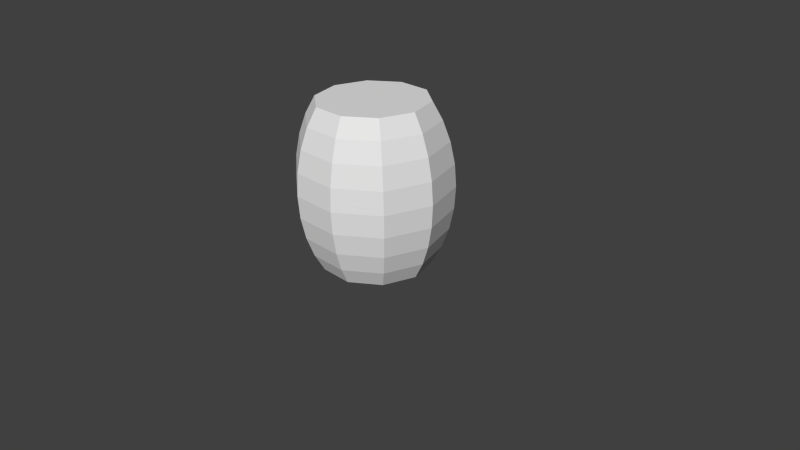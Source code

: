 # Source: barrel.blend  (saved by Blender 2.63.0; exported with 4.5.12 LTS)
import bpy
from mathutils import Matrix  # noqa: F401  (used for matrix-valued properties, if any)

bpy.ops.wm.read_factory_settings(use_empty=True)
scene = bpy.context.scene
scene.name = 'Scene'

# ---- collections
col_collection_1 = bpy.data.collections.new('Collection 1'); scene.collection.children.link(col_collection_1)

# ---- materials (node trees are filled in below, after node groups)
mat_material = bpy.data.materials.new('Material')
mat_material.alpha_threshold = 0.0
mat_material.use_transparent_shadow = False
mat_material.roughness = 0.5
mat_material.line_color = (0.0, 0.0, 0.0, 1.0)

# ---- material node trees

# ---- world
world_world = bpy.data.worlds.new('World'); scene.world = world_world
world_world.color = (0.05088, 0.05088, 0.05088)
world_world.use_sun_shadow = False
world_world.sun_shadow_jitter_overblur = 0.0
world_world.cycles.sampling_method = 'MANUAL'
world_world.cycles.sample_map_resolution = 256

# ---- cameras
cam_camera = bpy.data.cameras.new('Camera')
cam_camera.clip_end = 100.0
cam_camera.lens = 35.0
cam_camera.sensor_width = 32.0
cam_camera.sensor_height = 18.0
cam_camera.ortho_scale = 7.314
cam_camera.dof.focus_distance = 0.0
cam_camera.dof.aperture_fstop = 128.0

# ---- meshes
me_sphere_001 = bpy.data.meshes.new('Sphere.001')
me_sphere_001.from_pydata([(-0.7071, 0.0, -0.003849), (-0.5721, 0.4156, 1.41), (-0.6727, 0.4887, 1.259), (-0.7474, 0.543, 1.086), (-0.7935, 0.5765, 0.8983), (-0.809, 0.5878, 0.7033), (-0.7935, 0.5765, 0.5082), (-0.7474, 0.543, 0.3206), (-0.6727, 0.4887, 0.1477), (-0.5721, 0.4156, -0.003849), (-0.2185, 0.6725, 1.41), (-0.2569, 0.7908, 1.259), (-0.2855, 0.8787, 1.086), (-0.3031, 0.9328, 0.8983), (-0.309, 0.9511, 0.7033), (-0.3031, 0.9328, 0.5082), (-0.2855, 0.8787, 0.3206), (-0.2569, 0.7908, 0.1477), (-0.2185, 0.6725, -0.003849), (0.2185, 0.6725, 1.41), (0.2569, 0.7908, 1.259), (0.2855, 0.8787, 1.086), (0.3031, 0.9328, 0.8983), (0.309, 0.9511, 0.7033), (0.3031, 0.9328, 0.5082), (0.2855, 0.8787, 0.3206), (0.2569, 0.7908, 0.1477), (0.2185, 0.6725, -0.003849), (0.5721, 0.4156, 1.41), (0.6727, 0.4887, 1.259), (0.7474, 0.543, 1.086), (0.7935, 0.5765, 0.8983), (0.809, 0.5878, 0.7033), (0.7935, 0.5765, 0.5082), (0.7474, 0.543, 0.3206), (0.6727, 0.4887, 0.1477), (0.5721, 0.4156, -0.003849), (0.7071, 4.251e-08, 1.41), (0.8315, 1.271e-08, 1.259), (0.9239, 1.021e-07, 1.086), (0.9808, 7.232e-08, 0.8983), (1.0, 1.319e-07, 0.7033), (0.9808, 1.021e-07, 0.5082), (0.9239, 4.251e-08, 0.3206), (0.8315, 1.271e-08, 0.1477), (0.7071, 4.251e-08, -0.003849), (0.5721, -0.4156, 1.41), (0.6727, -0.4887, 1.259), (0.7474, -0.543, 1.086), (0.7935, -0.5765, 0.8983), (0.809, -0.5878, 0.7033), (0.7935, -0.5765, 0.5082), (0.7474, -0.543, 0.3206), (0.6727, -0.4887, 0.1477), (0.5721, -0.4156, -0.003849), (0.2185, -0.6725, 1.41), (0.2569, -0.7908, 1.259), (0.2855, -0.8787, 1.086), (0.3031, -0.9328, 0.8983), (0.309, -0.9511, 0.7033), (0.3031, -0.9328, 0.5082), (0.2855, -0.8787, 0.3206), (0.2569, -0.7908, 0.1477), (0.2185, -0.6725, -0.003849), (-0.2185, -0.6725, 1.41), (-0.2569, -0.7908, 1.259), (-0.2855, -0.8787, 1.086), (-0.3031, -0.9328, 0.8983), (-0.309, -0.9511, 0.7033), (-0.3031, -0.9328, 0.5082), (-0.2855, -0.8787, 0.3206), (-0.2569, -0.7908, 0.1477), (-0.2185, -0.6725, -0.003849), (-0.5721, -0.4156, 1.41), (-0.6727, -0.4887, 1.259), (-0.7474, -0.543, 1.086), (-0.7935, -0.5765, 0.8983), (-0.809, -0.5878, 0.7033), (-0.7935, -0.5765, 0.5082), (-0.7474, -0.543, 0.3206), (-0.6727, -0.4887, 0.1477), (-0.5721, -0.4156, -0.003849), (-0.7071, 1.271e-08, 1.41), (-0.8315, -4.689e-08, 1.259), (-0.9239, -1.065e-07, 1.086), (-0.9808, -1.065e-07, 0.8983), (-1.0, -1.959e-07, 0.7033), (-0.9808, -1.363e-07, 0.5082), (-0.9239, -1.363e-07, 0.3206), (-0.8315, -4.689e-08, 0.1477)], [], [(6, 5, 14, 15), (4, 3, 12, 13), (2, 1, 10, 11), (9, 8, 17, 18), (7, 6, 15, 16), (5, 4, 13, 14), (3, 2, 11, 12), (8, 7, 16, 17), (15, 14, 23, 24), (13, 12, 21, 22), (11, 10, 19, 20), (18, 17, 26, 27), (16, 15, 24, 25), (14, 13, 22, 23), (12, 11, 20, 21), (17, 16, 25, 26), (24, 23, 32, 33), (22, 21, 30, 31), (20, 19, 28, 29), (27, 26, 35, 36), (25, 24, 33, 34), (23, 22, 31, 32), (21, 20, 29, 30), (26, 25, 34, 35), (33, 32, 41, 42), (31, 30, 39, 40), (29, 28, 37, 38), (36, 35, 44, 45), (34, 33, 42, 43), (32, 31, 40, 41), (30, 29, 38, 39), (35, 34, 43, 44), (42, 41, 50, 51), (40, 39, 48, 49), (38, 37, 46, 47), (45, 44, 53, 54), (43, 42, 51, 52), (41, 40, 49, 50), (39, 38, 47, 48), (44, 43, 52, 53), (51, 50, 59, 60), (49, 48, 57, 58), (47, 46, 55, 56), (54, 53, 62, 63), (52, 51, 60, 61), (50, 49, 58, 59), (48, 47, 56, 57), (53, 52, 61, 62), (60, 59, 68, 69), (58, 57, 66, 67), (56, 55, 64, 65), (63, 62, 71, 72), (61, 60, 69, 70), (59, 58, 67, 68), (57, 56, 65, 66), (62, 61, 70, 71), (69, 68, 77, 78), (67, 66, 75, 76), (65, 64, 73, 74), (72, 71, 80, 81), (70, 69, 78, 79), (68, 67, 76, 77), (66, 65, 74, 75), (71, 70, 79, 80), (78, 77, 86, 87), (76, 75, 84, 85), (74, 73, 82, 83), (79, 78, 87, 88), (77, 76, 85, 86), (75, 74, 83, 84), (80, 79, 88, 89), (0, 89, 8, 9), (88, 87, 6, 7), (86, 85, 4, 5), (84, 83, 2, 3), (89, 88, 7, 8), (87, 86, 5, 6), (85, 84, 3, 4), (83, 82, 1, 2), (81, 80, 89, 0), (9, 18, 27, 36, 45, 54, 63, 72, 81, 0), (1, 82, 73, 64, 55, 46, 37, 28, 19, 10)])
_uv = me_sphere_001.uv_layers.new(name='UVMap')
_uv.uv.foreach_set('vector', [0.1145, 0.2288, 0.1145, 0.2978, 0.01849, 0.2978, 0.01849, 0.2288, 0.1145, 0.3668, 0.1145, 0.4332, 0.01849, 0.4332, 0.01849, 0.3668, 0.1145, 0.4944, 0.1145, 0.548, 0.01849, 0.548, 0.01849, 0.4944, 0.1145, 0.04764, 0.1145, 0.1013, 0.01849, 0.1013, 0.01849, 0.04764, 0.1145, 0.1624, 0.1145, 0.2288, 0.01849, 0.2288, 0.01849, 0.1624, 0.1145, 0.2978, 0.1145, 0.3668, 0.01849, 0.3668, 0.01849, 0.2978, 0.1145, 0.4332, 0.1145, 0.4944, 0.01849, 0.4944, 0.01849, 0.4332, 0.1145, 0.1013, 0.1145, 0.1624, 0.01849, 0.1624, 0.01849, 0.1013, 0.9789, 0.2288, 0.9789, 0.2978, 0.8829, 0.2978, 0.8829, 0.2288, 0.9789, 0.3668, 0.9789, 0.4332, 0.8829, 0.4332, 0.8829, 0.3668, 0.9789, 0.4944, 0.9789, 0.548, 0.8829, 0.548, 0.8829, 0.4944, 0.9789, 0.04764, 0.9789, 0.1013, 0.8829, 0.1013, 0.8829, 0.04764, 0.9789, 0.1624, 0.9789, 0.2288, 0.8829, 0.2288, 0.8829, 0.1624, 0.9789, 0.2978, 0.9789, 0.3668, 0.8829, 0.3668, 0.8829, 0.2978, 0.9789, 0.4332, 0.9789, 0.4944, 0.8829, 0.4944, 0.8829, 0.4332, 0.9789, 0.1013, 0.9789, 0.1624, 0.8829, 0.1624, 0.8829, 0.1013, 0.8829, 0.2288, 0.8829, 0.2978, 0.7868, 0.2978, 0.7868, 0.2288, 0.8829, 0.3668, 0.8829, 0.4332, 0.7868, 0.4332, 0.7868, 0.3668, 0.8829, 0.4944, 0.8829, 0.548, 0.7868, 0.548, 0.7868, 0.4944, 0.8829, 0.04764, 0.8829, 0.1013, 0.7868, 0.1013, 0.7868, 0.04764, 0.8829, 0.1624, 0.8829, 0.2288, 0.7868, 0.2288, 0.7868, 0.1624, 0.8829, 0.2978, 0.8829, 0.3668, 0.7868, 0.3668, 0.7868, 0.2978, 0.8829, 0.4332, 0.8829, 0.4944, 0.7868, 0.4944, 0.7868, 0.4332, 0.8829, 0.1013, 0.8829, 0.1624, 0.7868, 0.1624, 0.7868, 0.1013, 0.7868, 0.2288, 0.7868, 0.2978, 0.6908, 0.2978, 0.6908, 0.2288, 0.7868, 0.3668, 0.7868, 0.4332, 0.6908, 0.4332, 0.6908, 0.3668, 0.7868, 0.4944, 0.7868, 0.548, 0.6908, 0.548, 0.6908, 0.4944, 0.7868, 0.04764, 0.7868, 0.1013, 0.6908, 0.1013, 0.6908, 0.04764, 0.7868, 0.1624, 0.7868, 0.2288, 0.6908, 0.2288, 0.6908, 0.1624, 0.7868, 0.2978, 0.7868, 0.3668, 0.6908, 0.3668, 0.6908, 0.2978, 0.7868, 0.4332, 0.7868, 0.4944, 0.6908, 0.4944, 0.6908, 0.4332, 0.7868, 0.1013, 0.7868, 0.1624, 0.6908, 0.1624, 0.6908, 0.1013, 0.6908, 0.2288, 0.6908, 0.2978, 0.5948, 0.2978, 0.5948, 0.2288, 0.6908, 0.3668, 0.6908, 0.4332, 0.5948, 0.4332, 0.5948, 0.3668, 0.6908, 0.4944, 0.6908, 0.548, 0.5948, 0.548, 0.5948, 0.4944, 0.6908, 0.04764, 0.6908, 0.1013, 0.5948, 0.1013, 0.5948, 0.04764, 0.6908, 0.1624, 0.6908, 0.2288, 0.5948, 0.2288, 0.5948, 0.1624, 0.6908, 0.2978, 0.6908, 0.3668, 0.5948, 0.3668, 0.5948, 0.2978, 0.6908, 0.4332, 0.6908, 0.4944, 0.5948, 0.4944, 0.5948, 0.4332, 0.6908, 0.1013, 0.6908, 0.1624, 0.5948, 0.1624, 0.5948, 0.1013, 0.5948, 0.2288, 0.5948, 0.2978, 0.4987, 0.2978, 0.4987, 0.2288, 0.5948, 0.3668, 0.5948, 0.4332, 0.4987, 0.4332, 0.4987, 0.3668, 0.5948, 0.4944, 0.5948, 0.548, 0.4987, 0.548, 0.4987, 0.4944, 0.5948, 0.04764, 0.5948, 0.1013, 0.4987, 0.1013, 0.4987, 0.04764, 0.5948, 0.1624, 0.5948, 0.2288, 0.4987, 0.2288, 0.4987, 0.1624, 0.5948, 0.2978, 0.5948, 0.3668, 0.4987, 0.3668, 0.4987, 0.2978, 0.5948, 0.4332, 0.5948, 0.4944, 0.4987, 0.4944, 0.4987, 0.4332, 0.5948, 0.1013, 0.5948, 0.1624, 0.4987, 0.1624, 0.4987, 0.1013, 0.4987, 0.2288, 0.4987, 0.2978, 0.4027, 0.2978, 0.4027, 0.2288, 0.4987, 0.3668, 0.4987, 0.4332, 0.4027, 0.4332, 0.4027, 0.3668, 0.4987, 0.4944, 0.4987, 0.548, 0.4027, 0.548, 0.4027, 0.4944, 0.4987, 0.04764, 0.4987, 0.1013, 0.4027, 0.1013, 0.4027, 0.04764, 0.4987, 0.1624, 0.4987, 0.2288, 0.4027, 0.2288, 0.4027, 0.1624, 0.4987, 0.2978, 0.4987, 0.3668, 0.4027, 0.3668, 0.4027, 0.2978, 0.4987, 0.4332, 0.4987, 0.4944, 0.4027, 0.4944, 0.4027, 0.4332, 0.4987, 0.1013, 0.4987, 0.1624, 0.4027, 0.1624, 0.4027, 0.1013, 0.4027, 0.2288, 0.4027, 0.2978, 0.3066, 0.2978, 0.3066, 0.2288, 0.4027, 0.3668, 0.4027, 0.4332, 0.3066, 0.4332, 0.3066, 0.3668, 0.4027, 0.4944, 0.4027, 0.548, 0.3066, 0.548, 0.3066, 0.4944, 0.4027, 0.04764, 0.4027, 0.1013, 0.3066, 0.1013, 0.3066, 0.04764, 0.4027, 0.1624, 0.4027, 0.2288, 0.3066, 0.2288, 0.3066, 0.1624, 0.4027, 0.2978, 0.4027, 0.3668, 0.3066, 0.3668, 0.3066, 0.2978, 0.4027, 0.4332, 0.4027, 0.4944, 0.3066, 0.4944, 0.3066, 0.4332, 0.4027, 0.1013, 0.4027, 0.1624, 0.3066, 0.1624, 0.3066, 0.1013, 0.3066, 0.2288, 0.3066, 0.2978, 0.2106, 0.2978, 0.2106, 0.2288, 0.3066, 0.3668, 0.3066, 0.4332, 0.2106, 0.4332, 0.2106, 0.3668, 0.3066, 0.4944, 0.3066, 0.548, 0.2106, 0.548, 0.2106, 0.4944, 0.3066, 0.1624, 0.3066, 0.2288, 0.2106, 0.2288, 0.2106, 0.1624, 0.3066, 0.2978, 0.3066, 0.3668, 0.2106, 0.3668, 0.2106, 0.2978, 0.3066, 0.4332, 0.3066, 0.4944, 0.2106, 0.4944, 0.2106, 0.4332, 0.3066, 0.1013, 0.3066, 0.1624, 0.2106, 0.1624, 0.2106, 0.1013, 0.2106, 0.04764, 0.2106, 0.1013, 0.1145, 0.1013, 0.1145, 0.04764, 0.2106, 0.1624, 0.2106, 0.2288, 0.1145, 0.2288, 0.1145, 0.1624, 0.2106, 0.2978, 0.2106, 0.3668, 0.1145, 0.3668, 0.1145, 0.2978, 0.2106, 0.4332, 0.2106, 0.4944, 0.1145, 0.4944, 0.1145, 0.4332, 0.2106, 0.1013, 0.2106, 0.1624, 0.1145, 0.1624, 0.1145, 0.1013, 0.2106, 0.2288, 0.2106, 0.2978, 0.1145, 0.2978, 0.1145, 0.2288, 0.2106, 0.3668, 0.2106, 0.4332, 0.1145, 0.4332, 0.1145, 0.3668, 0.2106, 0.4944, 0.2106, 0.548, 0.1145, 0.548, 0.1145, 0.4944, 0.3066, 0.04764, 0.3066, 0.1013, 0.2106, 0.1013, 0.2106, 0.04764, 0.5823, 0.7187, 0.6595, 0.6626, 0.7548, 0.6626, 0.832, 0.7187, 0.8615, 0.8094, 0.832, 0.9001, 0.7548, 0.9561, 0.6595, 0.9561, 0.5823, 0.9001, 0.5529, 0.8094, 0.06415, 0.8909, 0.03123, 0.7895, 0.06415, 0.6882, 0.1503, 0.6256, 0.2569, 0.6256, 0.3431, 0.6882, 0.376, 0.7895, 0.3431, 0.8909, 0.2569, 0.9535, 0.1503, 0.9535])
me_sphere_001.materials.append(mat_material)
me_sphere_001.use_remesh_preserve_volume = False
me_sphere_001.use_remesh_preserve_attributes = False
me_sphere_001.use_mirror_vertex_groups = False
me_sphere_001.update()

# ---- objects
ob_sphere = bpy.data.objects.new('Sphere', me_sphere_001)
ob_camera = bpy.data.objects.new('Camera', cam_camera)

# ---- transforms, parenting, visibility, modifiers, constraints
ob_sphere.location = (0.08669, -0.02338, -2.384e-06)
ob_sphere.scale = (1.0, 1.0, 1.5)
ob_sphere.lineart.crease_threshold = 0.0
ob_camera.location = (7.481, -6.508, 5.344)
ob_camera.rotation_euler = (1.109, 0.01082, 0.8149)
ob_camera.lock_rotations_4d = False
ob_camera.empty_display_type = 'ARROWS'
ob_camera.color = (0.0, 0.0, 0.0, 0.0)
ob_camera.display_type = 'WIRE'
ob_camera.lineart.crease_threshold = 0.0

# ---- collection membership
col_collection_1.objects.link(ob_sphere)
col_collection_1.objects.link(ob_camera)

# ---- scene / render settings (as saved in the file)
scene.camera = ob_camera
scene.frame_start = 1; scene.frame_end = 250; scene.frame_set(1)
scene.render.engine = 'BLENDER_EEVEE_NEXT'
scene.render.resolution_percentage = 50
scene.render.dither_intensity = 0.0
scene.cycles.use_denoising = False
scene.cycles.samples = 10
scene.cycles.sampling_pattern = 'TABULATED_SOBOL'
scene.cycles.light_sampling_threshold = 0.0
scene.cycles.use_adaptive_sampling = False
scene.cycles.use_light_tree = False
scene.cycles.blur_glossy = 0.0
scene.cycles.volume_bounces = 1
scene.cycles.pixel_filter_type = 'GAUSSIAN'
scene.cycles.sample_clamp_indirect = 0.0
scene.view_settings.view_transform = 'Standard'
bpy.context.view_layer.update()

# ---- added for rendering (the .blend has no usable light): sun
light_auto_sun = bpy.data.lights.new('AutoSun', 'SUN')
light_auto_sun.energy = 3.0
light_auto_sun.angle = 0.0523599
ob_auto_sun = bpy.data.objects.new('AutoSun', light_auto_sun)
scene.collection.objects.link(ob_auto_sun)
ob_auto_sun.rotation_euler = (0.872665, 0.174533, 0.523599)
bpy.context.view_layer.update()

